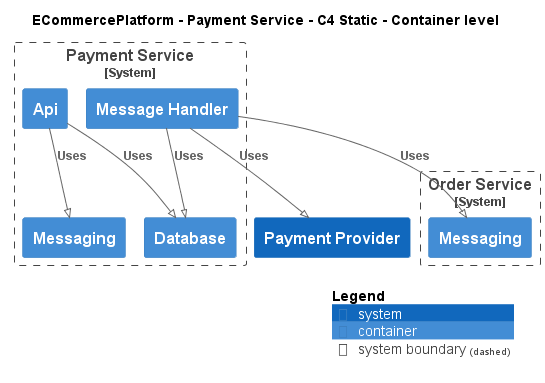

The diagram above was rendered by PlantUML. Its source (embedded in the PNG):
@startuml
!pragma layout smetana
!include ..\..\..\.c4s\C4_Container.puml

AddElementTag("c4interflow:lifecycle:new", $bgColor=green, $fontColor=#ffffff, $borderColor=green, $shadowing="False")
AddElementTag("c4interflow:lifecycle:changed", $bgColor=orange, $fontColor=#ffffff, $borderColor=orange, $shadowing="False")
AddElementTag("c4interflow:lifecycle:removed", $bgColor=red, $fontColor=#ffffff, $borderColor=red, $shadowing="False")

AddRelTag("c4interflow:lifecycle:new", $textColor=green, $lineColor=green)
AddRelTag("c4interflow:lifecycle:changed", $textColor=orange, $lineColor=orange)
AddRelTag("c4interflow:lifecycle:removed", $textColor=red, $lineColor=red)

SHOW_PERSON_PORTRAIT()
LAYOUT_TOP_DOWN()

skinparam linetype polyline

title ECommercePlatform - Payment Service - C4 Static - Container level


System_Boundary(ECommercePlatform.SoftwareSystems.PaymentService, "Payment Service") {
    Container(ECommercePlatform.SoftwareSystems.PaymentService.Containers.Api, "Api", "", "")
    Container(ECommercePlatform.SoftwareSystems.PaymentService.Containers.Database, "Database", "", "")
    Container(ECommercePlatform.SoftwareSystems.PaymentService.Containers.Messaging, "Messaging", "", "")
    Container(ECommercePlatform.SoftwareSystems.PaymentService.Containers.MessageHandler, "Message Handler", "", "")
}

System_Boundary(ECommercePlatform.SoftwareSystems.OrderService, "Order Service") {
    Container(ECommercePlatform.SoftwareSystems.OrderService.Containers.Messaging, "Messaging", "", "")
}
System(ECommercePlatform.SoftwareSystems.PaymentProvider, "Payment Provider", "")

Rel(ECommercePlatform.SoftwareSystems.PaymentService.Containers.Api, ECommercePlatform.SoftwareSystems.PaymentService.Containers.Database, "Uses")
Rel(ECommercePlatform.SoftwareSystems.PaymentService.Containers.Api, ECommercePlatform.SoftwareSystems.PaymentService.Containers.Messaging, "Uses")
Rel(ECommercePlatform.SoftwareSystems.PaymentService.Containers.MessageHandler, ECommercePlatform.SoftwareSystems.OrderService.Containers.Messaging, "Uses")
Rel(ECommercePlatform.SoftwareSystems.PaymentService.Containers.MessageHandler, ECommercePlatform.SoftwareSystems.PaymentService.Containers.Database, "Uses")
Rel(ECommercePlatform.SoftwareSystems.PaymentService.Containers.MessageHandler, ECommercePlatform.SoftwareSystems.PaymentProvider, "Uses")


SHOW_LEGEND()
@enduml